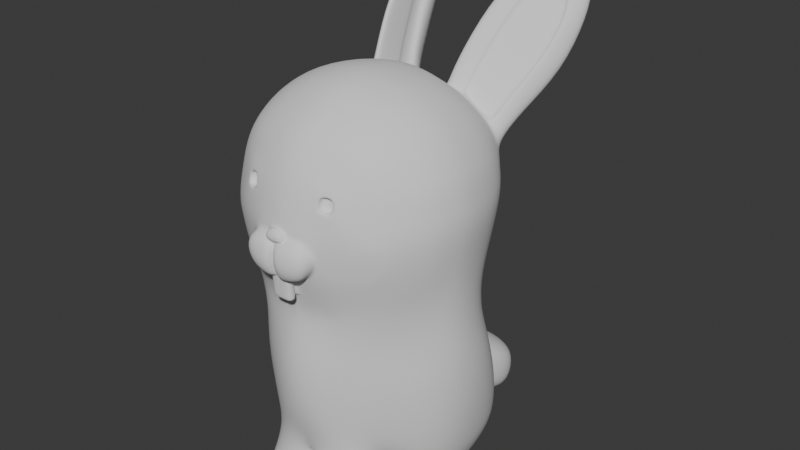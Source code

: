# Source: GlendaBlenda.blend  (saved by Blender 4.3.34; exported with 4.5.12 LTS)
import bpy
from mathutils import Matrix  # noqa: F401  (used for matrix-valued properties, if any)

bpy.ops.wm.read_factory_settings(use_empty=True)
scene = bpy.context.scene
scene.name = 'Scene'

# ---- collections
col_glendacollection = bpy.data.collections.new('GlendaCollection'); scene.collection.children.link(col_glendacollection)

# ---- world
world_world = bpy.data.worlds.new('World'); scene.world = world_world
world_world.use_nodes = True; world_world.node_tree.nodes.clear()
_N = world_world.node_tree.nodes; _L = world_world.node_tree.links
n0 = _N.new('ShaderNodeOutputWorld'); n0.name = 'World Output'; n0.location = (300, 300)
n1 = _N.new('ShaderNodeBackground'); n1.name = 'Background'; n1.location = (10, 300)
n1.inputs[0].default_value = (0.05088, 0.05088, 0.05088, 1.0)
_L.new(n1.outputs[0], n0.inputs[0])
n0.is_active_output = True
world_world.color = (0.05088, 0.05088, 0.05088)
world_world.sun_shadow_jitter_overblur = 0.0

# ---- meshes
me_glenda = bpy.data.meshes.new('Glenda')
me_glenda.from_pydata([(-0.146, 0.1782, 0.7607), (-0.1586, 0.144, 0.467), (-0.1502, -0.1502, 0.7894), (-0.1488, -0.1627, 0.4814), (-0.08779, 0.1863, 0.7944), (0.0, 0.1715, 0.8247), (0.0, 0.22, 0.481), (-0.1033, 0.1834, 0.4687), (-0.1762, 0.1653, 0.5497), (-0.1884, 0.1754, 0.6395), (-0.1725, 0.1859, 0.6968), (-0.1721, -0.08909, 0.8114), (-0.1831, 0.0, 0.8224), (-0.172, 0.08906, 0.8114), (-0.2101, 0.08896, 0.4613), (-0.2335, -0.001613, 0.4452), (-0.1887, -0.1093, 0.4762), (-0.1798, -0.1605, 0.5492), (-0.1946, -0.1646, 0.6393), (-0.1781, -0.1522, 0.7401), (0.0, -0.1831, 0.8224), (-0.1006, -0.1679, 0.8072), (-0.1006, -0.191, 0.4713), (0.0, -0.2108, 0.4562), (0.0, 0.2343, 0.7095), (0.0, 0.2521, 0.6393), (0.0, 0.2348, 0.5392), (-0.1136, 0.2145, 0.6892), (-0.1202, 0.2223, 0.6393), (-0.1137, 0.2076, 0.5457), (-0.2189, 0.09495, 0.7342), (-0.2348, 0.1001, 0.6393), (-0.2189, 0.09495, 0.5443), (-0.2348, 0.0, 0.7393), (-0.2521, 0.0, 0.6393), (-0.235, 2.98e-08, 0.5392), (-0.2189, -0.09495, 0.7342), (-0.2348, -0.1001, 0.6393), (-0.2189, -0.09495, 0.5443), (-0.09491, -0.2004, 0.7204), (-0.09673, -0.2048, 0.6931), (-0.1174, -0.2091, 0.5466), (0.0, -0.2184, 0.7657), (0.0, -0.2481, 0.6494), (-0.1093, 0.09374, 0.8494), (-0.1157, 0.0, 0.8643), (-0.1095, -0.09385, 0.8494), (0.0, 0.1, 0.8741), (0.0, 0.0, 0.8914), (0.0, -0.1001, 0.8741), (-0.1322, -0.1732, 0.3158), (-0.2438, -0.005739, 0.3126), (-0.09402, 0.2081, 0.3141), (0.0, -0.2338, 0.3093), (0.0, 0.2271, 0.2997), (-0.08814, -0.05638, 0.004743), (-0.1453, -0.04407, 0.0), (-0.09991, 0.2019, 0.0), (0.0, -0.07241, 0.0), (0.0, 2.98e-08, 0.0), (0.0, 0.2216, 0.0), (-0.2251, 0.1394, 0.227), (-0.1855, -0.05177, 0.05133), (-0.08439, 0.252, 0.07331), (0.0, 0.2492, 0.03543), (-0.1189, -0.08075, 0.08338), (0.0, -0.09853, 0.06793), (-0.2037, 0.149, 0.08991), (0.0, 0.09205, 0.0), (-0.2438, -0.001771, 0.2011), (0.0, -0.2242, 0.2212), (-0.1546, 0.0895, 0.0), (-0.2304, 0.1054, 0.3214), (-0.07419, 0.2634, 0.1659), (0.0, 0.2625, 0.1812), (-0.1171, -0.1624, 0.1417), (-0.1094, 0.2313, 0.2084), (-0.1159, 0.2291, 0.06456), (-0.06836, 0.4109, 0.01617), (0.0, 0.4352, 0.0), (-0.07087, 0.4149, 0.09055), (0.0, 0.4545, 0.09136), (0.0, 0.3754, 0.1492), (-0.09875, 0.3705, 0.1276), (-0.09858, 0.3532, 0.0), (0.0, 0.3433, -0.00747), (-0.08986, 0.2789, 0.05514), (0.0, 0.274, 0.01232), (0.0, 0.2982, 0.1791), (-0.08565, 0.2959, 0.1606), (-0.1202, -0.1661, 0.1948), (-0.1322, -0.06089, 0.07824), (-0.12, -0.1185, 0.0), (0.0, -0.1016, 0.08473), (0.0, -0.1976, 0.1515), (-0.1361, -0.2134, 0.0), (-0.002627, -0.1295, 0.0), (-0.009663, -0.2244, 0.0), (-0.1238, -0.0925, 0.03269), (-0.124, -0.1707, 0.07954), (-0.009684, -0.2019, 0.08083), (-0.003883, -0.1118, 0.02547), (-0.04012, 0.1674, 0.8144), (-0.04818, 0.2134, 0.4778), (-0.05147, -0.1776, 0.8169), (-0.04455, -0.2054, 0.4617), (-0.04578, 0.2102, 0.7444), (-0.06261, 0.2428, 0.6393), (-0.05934, 0.2265, 0.5425), (-0.07602, -0.2071, 0.7217), (-0.07674, -0.2118, 0.6938), (-0.05697, -0.2313, 0.5621), (-0.05421, 0.09741, 0.8662), (-0.05695, 0.0, 0.8828), (-0.0544, -0.0975, 0.8662), (-0.05161, -0.2227, 0.3162), (-0.04748, 0.2245, 0.3077), (-0.04748, -0.06949, 0.0), (-0.05973, 2.98e-08, 0.0), (-0.04748, 0.2191, 0.0), (-0.05578, 0.2347, 0.02948), (-0.07009, -0.08043, 0.0737), (-0.05846, 0.09077, 0.0), (-0.06259, -0.2088, 0.2092), (-0.05475, 0.2474, 0.2182), (-0.05778, -0.09149, 0.08405), (-0.06127, -0.1979, 0.1523), (-0.06131, -0.108, 0.0), (-0.0729, -0.2576, 0.0), (-0.06343, -0.0862, 0.02908), (-0.07039, -0.203, 0.08589), (-0.1632, 0.1493, 0.7728), (-0.08436, 0.1632, 0.8094), (-0.1866, 0.1751, 0.6771), (-0.02963, 0.2296, 0.7135), (-0.1162, 0.2185, 0.6722), (-0.03092, 0.1638, 0.823), (-0.2193, 0.3837, 1.016), (-0.1679, 0.3788, 1.044), (-0.2204, 0.4066, 0.9715), (-0.1769, 0.4114, 1.003), (-0.1307, 0.3659, 1.052), (-0.1281, 0.3956, 1.018), (-0.04918, 0.1894, 0.8626), (-0.09441, 0.2075, 0.8404), (-0.1161, 0.2545, 0.7718), (-0.06586, 0.2366, 0.8005), (-0.1622, 0.2193, 0.8049), (-0.1764, 0.2405, 0.7528), (-0.07572, 0.2529, 0.9623), (-0.1391, 0.3338, 0.8518), (-0.2165, 0.3192, 0.8248), (-0.1156, 0.2752, 0.932), (-0.08976, 0.3026, 0.8921), (-0.1977, 0.2904, 0.8838), (-0.0998, 0.3313, 1.029), (-0.1597, 0.3847, 0.934), (-0.2248, 0.3788, 0.912), (-0.1488, 0.3622, 1.019), (-0.1121, 0.368, 0.9724), (-0.2029, 0.3624, 0.9758), (-0.1562, 0.1656, 0.7557), (-0.08423, 0.1736, 0.8024), (-0.09068, 0.1995, 0.8472), (-0.1747, 0.2135, 0.8057), (-0.1124, 0.2656, 0.9413), (-0.2088, 0.2847, 0.8859), (-0.146, 0.3564, 1.032), (-0.2136, 0.3589, 0.9817), (-0.08472, 0.1802, 0.7963), (-0.1512, 0.1718, 0.7582), (-0.09251, 0.2034, 0.8438), (-0.1686, 0.2163, 0.8053), (-0.114, 0.2703, 0.9367), (-0.2033, 0.2874, 0.8849), (-0.1474, 0.3592, 1.026), (-0.2083, 0.3606, 0.9788), (-0.08111, 0.1784, 0.807), (-0.05892, 0.2147, 0.7623), (-0.1605, 0.1772, 0.767), (-0.0422, 0.1721, 0.8245), (-0.111, 0.2125, 0.7134), (-0.1673, 0.2004, 0.7196), (-0.08651, 0.1893, 0.8027), (-0.1495, 0.1879, 0.7708), (-0.1551, 0.1825, 0.7688), (-0.08377, 0.1838, 0.8049), (-0.1247, -0.1886, 0.751), (-0.1403, -0.2091, 0.6393), (-0.03707, -0.2159, 0.7599), (-0.06045, -0.2427, 0.6289), (-0.09955, -0.2102, 0.7229), (-0.1023, -0.2179, 0.6911), (-0.07618, -0.2194, 0.7239), (-0.07719, -0.2268, 0.692), (-0.09989, -0.2157, 0.6922), (-0.09814, -0.2084, 0.7212), (-0.07736, -0.2163, 0.7228), (-0.07799, -0.2232, 0.6927), (-0.06318, -0.2404, 0.6393), (-0.0612, -0.2303, 0.5536), (-0.05923, -0.2582, 0.5618), (-0.06102, -0.2647, 0.6213), (0.0, -0.2573, 0.6241), (0.0, -0.2475, 0.5679), (-0.1512, -0.1923, 0.5923), (-0.08415, -0.2289, 0.5973), (-0.07896, -0.2314, 0.5979), (0.0, -0.2538, 0.5891), (-0.07822, -0.2588, 0.5951), (-0.03981, -0.2413, 0.6711), (0.0, -0.2432, 0.6911), (-0.0189, -0.2434, 0.675), (0.0, -0.2222, 0.5055), (-0.05347, -0.2181, 0.5069), (-0.02677, -0.2202, 0.5104), (-0.04259, -0.2457, 0.6449), (-0.01874, -0.2492, 0.6433), (-0.04163, -0.2325, 0.5492), (-0.0267, -0.2351, 0.5488), (-0.04043, -0.2447, 0.6346), (-0.02361, -0.2474, 0.6346), (-0.03934, -0.2328, 0.5554), (-0.02271, -0.2372, 0.5522), (-0.04471, -0.2673, 0.6262), (-0.02085, -0.2562, 0.6263), (-0.04487, -0.26, 0.553), (-0.02352, -0.2515, 0.5512), (-0.05092, -0.2751, 0.5877), (-0.02567, -0.2794, 0.5837), (-0.02164, -0.248, 0.6488), (0.0, -0.2483, 0.6537), (-0.02379, -0.2702, 0.6254), (0.0, -0.2543, 0.62), (-0.01943, -0.2476, 0.6345), (0.0, -0.2596, 0.6511), (0.0, -0.2672, 0.6372), (0.0, -0.2646, 0.627), (-0.01766, -0.2612, 0.644), (-0.01794, -0.2633, 0.6296), (-0.01991, -0.2648, 0.6373), (-0.008972, -0.2482, 0.6535), (-0.02043, -0.2357, 0.5485), (-0.02002, -0.2377, 0.5528), (-0.004478, -0.272, 0.6202), (-0.00502, -0.2528, 0.5531), (-0.00487, -0.2764, 0.5859), (-0.006685, -0.2482, 0.6496), (-0.007785, -0.2568, 0.6251), (-0.005568, -0.2664, 0.6372), (-0.005176, -0.2599, 0.6511), (-0.005715, -0.2642, 0.6278), (-0.01987, -0.226, 0.5208), (-0.02051, -0.2358, 0.5528), (-0.005365, -0.2642, 0.5541), (-0.01949, -0.2379, 0.5472), (-0.02583, -0.235, 0.5515), (0.0, -0.2525, 0.5564), (-0.02924, -0.2626, 0.5503), (-0.02281, -0.2322, 0.5028), (-0.02356, -0.2499, 0.5028), (-0.01484, -0.2328, 0.5028), (-0.005368, -0.2509, 0.5028), (0.0, -0.2338, 0.5028), (0.0, -0.2508, 0.5028), (-0.01641, -0.2336, 0.521), (-0.0227, -0.2373, 0.548), (-0.0235, -0.2514, 0.5502), (-0.005015, -0.2528, 0.552), (0.0, -0.2524, 0.5553), (0.0, -0.2339, 0.5091), (-0.01567, -0.2328, 0.5089), (-0.02325, -0.2496, 0.5139), (-0.02265, -0.2325, 0.5139), (-0.005089, -0.2506, 0.5143), (0.0, -0.2505, 0.515), (-0.181, -0.04431, 0.818), (-0.2153, -0.05837, 0.457), (-0.2303, -0.04724, 0.7379), (-0.2469, -0.04979, 0.6404), (-0.2303, -0.04724, 0.5429), (-0.113, -0.04832, 0.8601), (0.0, -0.05143, 0.886), (-0.2071, -0.09552, 0.3076), (-0.1111, -0.04631, 0.0), (0.0, -0.04583, 0.0), (-0.1639, -0.05114, 0.07996), (-0.2011, -0.08997, 0.1914), (-0.05195, -0.04411, 0.0), (-0.0561, -0.05015, 0.8777), (-0.1161, 0.2409, 0.1283), (-0.135, -0.1125, 0.1371), (-0.2247, 0.004887, 0.09671), (0.0, -0.1493, 0.1181), (-0.215, 0.1562, 0.1326), (-0.07419, 0.2577, 0.1196), (-0.07624, 0.4239, 0.05213), (0.0, 0.4567, 0.04492), (-0.1065, 0.3656, 0.0664), (-0.09357, 0.2866, 0.1074), (-0.1281, -0.12, 0.1128), (-0.006145, -0.177, 0.0), (-0.1369, -0.1648, 0.0003117), (-0.006783, -0.1564, 0.05315), (-0.1332, -0.1302, 0.05643), (-0.06711, -0.1828, 0.0), (-0.1845, -0.08003, 0.1018), (-0.01372, -0.2091, 0.4579), (-0.01873, -0.2201, 0.506), (0.0, -0.2202, 0.4969), (-0.01795, -0.2184, 0.4985), (-0.09958, -0.03473, 0.0), (-0.1544, 2.98e-08, 0.0), (-0.1289, -0.07337, 0.08189), (-0.07787, -0.05615, 0.0), (-0.2109, 0.02206, 0.06968), (-0.1799, -0.04118, 0.0854), (-0.09648, -0.09228, -0.0004302), (-0.1292, -0.07675, 0.002221), (-0.1728, -0.06993, 0.04402), (-0.13, -0.08892, 0.06478), (-0.1128, -0.08318, 0.0), (-0.1561, -0.0835, 0.05721), (-0.1089, 0.2155, 0.02942), (0.0, 0.24, 0.01502), (-0.07105, -0.07277, 0.04343), (-0.19, 0.0005045, 0.02748), (0.0, -0.09102, 0.03294), (-0.1865, 0.1179, 0.03383), (-0.04978, 0.2315, 0.01204), (-0.0574, -0.07768, 0.03401), (-0.08581, -0.06094, 0.04938), (-0.1769, -0.04448, 0.02366), (-0.1389, -0.1015, 0.03053), (-0.09438, -0.09681, 0.04211), (-0.1584, -0.07938, 0.02257), (-0.1057, -0.2049, 0.7323), (-0.06879, -0.232, 0.6796), (-0.1102, -0.2173, 0.6795), (-0.06651, -0.2185, 0.7335), (0.0, -0.2279, 0.3922), (-0.1028, -0.187, 0.3981), (-0.1712, -0.1218, 0.3952), (-0.04785, -0.2148, 0.3937), (-0.2407, -0.003689, 0.3734), (-0.1537, 0.1483, 0.3927), (-0.2095, -0.07238, 0.3795), (-0.09968, 0.1904, 0.408), (-0.2182, 0.09049, 0.3839), (-0.1393, -0.1587, 0.4212), (0.0, 0.2166, 0.404), (-0.04557, 0.2124, 0.408), (-0.1782, 0.1843, 0.7395), (-0.02057, 0.1942, 0.776), (-0.0634, 0.2722, 0.9322), (-0.2358, 0.3667, 0.944), (-0.2279, 0.3012, 0.8494), (0.0, 0.1957, 0.7804), (-0.1885, 0.2257, 0.7746), (-0.09309, 0.3533, 0.9993), (-0.02809, 0.1926, 0.7769), (-0.1273, 0.3928, 1.046), (-0.1751, 0.4098, 1.042), (-0.1844, 0.1488, 0.7292), (-0.05104, 0.2072, 0.8401), (-0.0395, 0.2044, 0.792), (-0.1752, 0.1629, 0.7294), (-0.2273, 0.3997, 1.006), (-0.1554, 0.1729, 0.3199), (-0.1342, 0.1543, 0.0), (0.0, 0.1675, 0.0), (-0.1608, 0.1984, 0.2155), (-0.1606, 0.1999, 0.07515), (-0.05206, 0.1655, 0.0), (-0.1619, 0.2078, 0.1323), (-0.1504, 0.1788, 0.03147), (-0.1864, -0.1584, 0.6897), (-0.2269, 0.0975, 0.6868), (-0.2435, 0.0, 0.6893), (-0.2269, -0.0975, 0.6868), (-0.1325, -0.1988, 0.6951), (-0.03815, -0.2326, 0.715), (-0.1048, -0.2123, 0.7059), (-0.07293, -0.224, 0.708), (-0.09852, -0.2017, 0.7066), (-0.07368, -0.2104, 0.7079), (-0.07476, -0.2208, 0.7079), (-0.1019, -0.211, 0.7065), (-0.2386, -0.04851, 0.6892), (-0.1126, -0.2088, 0.7038), (-0.06239, -0.2266, 0.7081), (0.0, -0.2346, 0.7235)], [], [(134, 107, 28, 135), (107, 108, 29, 28), (108, 103, 7, 29), (29, 7, 1, 8), (28, 29, 8, 9), (135, 28, 9, 133), (159, 156, 140, 142), (167, 155, 141, 138), (377, 31, 34, 378), (31, 32, 35, 34), (388, 279, 37, 379), (279, 280, 38, 37), (131, 363, 30, 13), (339, 390, 381, 189), (9, 8, 32, 31), (8, 1, 14, 32), (32, 14, 15, 35), (280, 277, 16, 38), (38, 16, 3, 17), (37, 38, 17, 18), (379, 37, 18, 376), (11, 36, 19, 2), (276, 278, 36, 11), (13, 30, 33, 12), (189, 381, 391, 42), (220, 190, 202, 224), (2, 19, 187, 21), (376, 18, 188, 380), (17, 3, 22, 41), (200, 214, 215, 218), (104, 189, 42, 20), (112, 113, 48, 47), (289, 114, 49, 282), (131, 13, 44, 132), (13, 12, 45, 44), (276, 11, 46, 281), (11, 2, 21, 46), (114, 104, 20, 49), (136, 112, 47, 5), (330, 325, 314, 117), (329, 324, 60, 119), (375, 323, 57, 369), (3, 349, 341, 22), (277, 15, 344, 346), (292, 294, 67, 315), (51, 72, 61, 69), (116, 351, 350, 54), (105, 343, 340, 23, 307), (288, 118, 59, 285), (373, 119, 60, 370), (332, 56, 318, 335), (306, 292, 315, 316), (374, 290, 77, 372), (1, 345, 348, 14), (304, 98, 92, 302), (115, 50, 90, 123), (116, 54, 74, 124), (1, 7, 347, 345), (368, 52, 76, 371), (14, 348, 344, 15), (283, 51, 69, 287), (326, 328, 71, 312), (118, 122, 68, 59), (77, 63, 64, 120), (76, 124, 74, 73), (298, 83, 80, 296), (290, 76, 73, 295), (296, 80, 81, 297), (85, 84, 78, 79), (83, 82, 81, 80), (89, 88, 82, 83), (87, 86, 84, 85), (299, 89, 83, 298), (295, 73, 89, 299), (64, 63, 86, 87), (73, 74, 88, 89), (300, 75, 90, 291), (125, 65, 313, 121), (126, 94, 70, 123), (305, 302, 92, 127), (303, 100, 97, 301), (130, 99, 95, 128), (129, 101, 96, 127), (125, 93, 101, 129), (126, 75, 99, 130), (293, 94, 100, 303), (300, 65, 98, 304), (94, 126, 130, 100), (65, 125, 129, 98), (98, 129, 127, 92), (100, 130, 128, 97), (301, 305, 127, 96), (75, 126, 123, 90), (93, 125, 121, 66), (312, 71, 122, 118), (52, 116, 124, 76), (53, 115, 123, 70), (369, 57, 119, 373), (311, 312, 118, 288), (22, 341, 343, 105), (103, 351, 347, 7), (323, 329, 119, 57), (327, 330, 117, 58), (132, 44, 112, 136), (46, 21, 104, 114), (281, 46, 114, 289), (44, 45, 113, 112), (21, 187, 189, 104), (41, 22, 214, 200), (384, 40, 110, 385), (5, 357, 353, 136), (26, 6, 103, 108), (25, 26, 108, 107), (24, 25, 107, 134), (162, 161, 131, 132), (161, 366, 363, 131), (27, 106, 134, 135), (10, 27, 135, 133), (102, 162, 132, 136), (106, 360, 353, 134), (138, 362, 367, 137), (141, 361, 362, 138), (168, 167, 138, 137), (155, 359, 361, 141), (156, 157, 139, 140), (157, 355, 367, 139), (182, 352, 358, 148), (181, 182, 148, 145), (180, 365, 364, 143), (184, 183, 144, 147), (177, 180, 143, 163), (178, 181, 145, 146), (148, 358, 356, 151), (145, 148, 151, 150), (143, 364, 354, 149), (147, 144, 152, 154), (163, 143, 149, 165), (146, 145, 150, 153), (151, 356, 355, 157), (150, 151, 157, 156), (149, 354, 359, 155), (154, 152, 158, 160), (165, 149, 155, 167), (153, 150, 156, 159), (169, 170, 161, 162), (186, 169, 162, 177), (185, 172, 164, 179), (173, 171, 163, 165), (172, 174, 166, 164), (175, 173, 165, 167), (174, 176, 168, 166), (176, 175, 167, 168), (160, 158, 175, 176), (154, 160, 176, 174), (158, 152, 173, 175), (147, 154, 174, 172), (152, 144, 171, 173), (184, 147, 172, 185), (183, 4, 169, 186), (4, 0, 170, 169), (144, 183, 186, 171), (0, 184, 185, 170), (170, 185, 179, 161), (171, 186, 177, 163), (106, 27, 181, 178), (162, 102, 180, 177), (0, 4, 183, 184), (102, 360, 365, 180), (27, 10, 182, 181), (10, 366, 352, 182), (382, 191, 336, 389), (191, 193, 339, 336), (194, 192, 338, 337), (383, 194, 337, 390), (387, 196, 191, 382), (196, 197, 193, 191), (198, 195, 192, 194), (386, 198, 194, 383), (385, 110, 198, 386), (110, 40, 195, 198), (39, 109, 197, 196), (384, 39, 196, 387), (247, 217, 238, 250), (222, 111, 200, 218), (207, 190, 199, 206), (246, 254, 204, 208), (207, 111, 201, 209), (271, 270, 263, 261), (190, 207, 209, 202), (188, 206, 199), (244, 246, 208, 233), (111, 207, 206, 200), (202, 209, 228, 224), (212, 241, 231, 211), (214, 22, 105), (213, 308, 310, 309), (219, 215, 252, 242), (224, 228, 229, 232), (111, 222, 226, 201), (222, 256, 258, 226), (209, 201, 226, 228), (228, 226, 258, 229), (253, 256, 219, 242), (256, 222, 218, 219), (190, 220, 216, 199), (220, 221, 230, 216), (217, 234, 240, 238), (221, 220, 224, 232), (41, 200, 206), (247, 43, 231, 241), (248, 225, 232, 244), (234, 217, 230, 221), (225, 234, 221, 232), (249, 236, 235, 250), (249, 240, 239, 251), (234, 225, 239, 240), (248, 203, 237, 251), (225, 248, 251, 239), (236, 249, 251, 237), (240, 249, 250, 238), (203, 248, 244, 233), (217, 247, 241, 230), (266, 255, 265), (232, 229, 246, 244), (273, 271, 261, 259), (229, 258, 254, 246), (43, 247, 250, 235), (210, 216, 230, 212), (241, 212, 230), (218, 215, 219), (252, 215, 308), (255, 242, 252, 265), (245, 257, 204, 254), (261, 263, 264, 262), (223, 227, 258, 256), (243, 223, 256, 253), (227, 245, 254, 258), (259, 261, 262, 260), (274, 272, 260, 262), (272, 273, 259, 260), (275, 274, 262, 264), (257, 245, 268, 269), (227, 223, 266, 267), (245, 227, 267, 268), (223, 243, 255, 266), (242, 255, 243, 253), (269, 268, 274, 275), (267, 266, 273, 272), (268, 267, 272, 274), (266, 265, 271, 273), (271, 265, 252, 308), (45, 281, 289, 113), (314, 311, 288, 117), (50, 283, 287, 90), (291, 306, 316, 313), (284, 55, 317, 321), (117, 288, 285, 58), (16, 277, 346, 342), (12, 276, 281, 45), (113, 289, 282, 48), (12, 33, 278, 276), (35, 15, 277, 280), (34, 35, 280, 279), (378, 34, 279, 388), (90, 287, 306, 291), (97, 128, 305, 301), (75, 300, 304, 99), (93, 293, 303, 101), (101, 303, 301, 96), (128, 95, 302, 305), (65, 300, 291, 313), (63, 295, 299, 86), (86, 299, 298, 84), (78, 296, 297, 79), (77, 290, 295, 63), (84, 298, 296, 78), (99, 304, 302, 95), (371, 76, 290, 374), (287, 69, 292, 306), (69, 61, 294, 292), (308, 213, 270, 271), (307, 310, 214, 105), (309, 310, 307, 23), (214, 310, 308, 215), (284, 56, 312, 311), (331, 55, 314, 325), (332, 62, 315, 326), (286, 91, 313, 316), (55, 284, 311, 314), (62, 286, 316, 315), (333, 335, 318, 321), (334, 333, 321, 317), (56, 284, 321, 318), (286, 62, 319, 322), (91, 286, 322, 320), (331, 91, 320, 334), (55, 331, 334, 317), (320, 322, 333, 334), (322, 319, 335, 333), (56, 332, 326, 312), (91, 331, 325, 313), (66, 121, 330, 327), (77, 120, 329, 323), (315, 67, 328, 326), (62, 332, 335, 319), (372, 77, 323, 375), (120, 64, 324, 329), (121, 313, 325, 330), (337, 338, 188, 199), (389, 336, 187, 380), (390, 337, 210, 381), (336, 339, 189, 187), (342, 346, 283, 50), (344, 348, 72, 51), (341, 349, 342, 50), (340, 343, 115, 53), (346, 344, 51, 283), (67, 372, 375, 328), (61, 371, 374, 294), (343, 341, 50, 115), (349, 3, 16, 342), (18, 205, 188), (205, 17, 41), (17, 205, 18), (41, 206, 188, 205), (52, 347, 351, 116), (350, 351, 103, 6), (355, 356, 166, 168), (367, 362, 140, 139), (359, 354, 153, 159), (362, 361, 142, 140), (365, 360, 106, 178), (338, 389, 380, 188), (356, 358, 164, 166), (352, 366, 161, 179), (353, 360, 102, 136), (363, 366, 10, 133), (367, 355, 168, 137), (361, 359, 159, 142), (358, 352, 179, 164), (354, 364, 146, 153), (364, 365, 178, 146), (353, 357, 24, 134), (348, 345, 368, 72), (71, 369, 373, 122), (72, 368, 371, 61), (294, 374, 372, 67), (122, 373, 370, 68), (328, 375, 369, 71), (368, 345, 347, 52), (210, 337, 199, 216), (30, 363, 133, 377), (33, 378, 388, 278), (40, 384, 387, 195), (109, 385, 386, 197), (197, 386, 383, 193), (195, 387, 382, 192), (193, 383, 390, 339), (192, 382, 389, 338), (39, 384, 385, 109), (19, 376, 380, 187), (36, 379, 376, 19), (278, 388, 379, 36), (30, 377, 378, 33), (377, 133, 9, 31), (391, 381, 210, 212, 211)])
me_glenda.polygons.foreach_set('use_smooth', [True] * 366)
me_glenda.update()

# ---- objects
ob_glenda = bpy.data.objects.new('Glenda', me_glenda)
ob_tooth_support = bpy.data.objects.new('Tooth Support', None)
ob_eye_size = bpy.data.objects.new('Eye Size', None)

# ---- transforms, parenting, visibility, modifiers, constraints
ob_glenda.location = (0.0, 0.0, 0.0)
_vg = ob_glenda.vertex_groups.new(name='Eye')
_vg = ob_glenda.vertex_groups.new(name='ToothSupport')
_m = ob_glenda.modifiers.new('Mirror', 'MIRROR')
_m.use_clip = True
_m = ob_glenda.modifiers.new('Subdivision', 'SUBSURF')
_m.levels = 2
ob_tooth_support.parent = ob_glenda
ob_tooth_support.location = (0.0, -0.2296, 0.51)
ob_tooth_support.rotation_euler = (1.571, -0.0, 0.0)
ob_tooth_support.lock_location = (True, True, False)
ob_tooth_support.lock_rotation = (True, True, True)
ob_tooth_support.lock_scale = (True, True, True)
ob_tooth_support.empty_display_type = 'CIRCLE'
ob_tooth_support.empty_display_size = 0.04
ob_tooth_support.show_name = True
_c = ob_tooth_support.constraints.new('LIMIT_LOCATION'); _c.name = 'Limit Location'
_c.owner_space = 'LOCAL'
_c.use_min_z = True
_c.use_max_z = True
_c.min_z = 0.5
_c.max_z = 0.51
ob_eye_size.parent = ob_glenda
ob_eye_size.location = (-0.0897, -0.2224, 0.7087)
ob_eye_size.rotation_euler = (-0.2562, 0.05667, -0.393)
ob_eye_size.lock_location = (True, True, True)
ob_eye_size.lock_rotation = (True, True, True)
ob_eye_size.empty_display_type = 'CIRCLE'
ob_eye_size.empty_display_size = 0.015
ob_eye_size.show_name = True
_c = ob_eye_size.constraints.new('LIMIT_SCALE'); _c.name = 'Limit Scale'
_c.use_min_x = True
_c.use_min_y = True
_c.use_min_z = True
_c.use_max_x = True
_c.use_max_y = True
_c.use_max_z = True
_c.min_x = 1.0
_c.min_y = 1.0
_c.min_z = 1.0
_c.max_x = 2.0
_c.max_y = 2.0
_c.max_z = 2.0

# ---- collection membership
col_glendacollection.objects.link(ob_glenda)
col_glendacollection.objects.link(ob_tooth_support)
col_glendacollection.objects.link(ob_eye_size)

# ---- scene / render settings (as saved in the file)
scene.frame_start = 1; scene.frame_end = 250; scene.frame_set(12)
scene.render.engine = 'BLENDER_EEVEE_NEXT'
bpy.context.view_layer.update()

# ---- added for rendering (the .blend has no active camera and no usable light): camera, sun
cam_auto = bpy.data.cameras.new('AutoCamera')
cam_auto.lens = 50.0
cam_auto.sensor_width = 36.0
cam_auto.clip_end = 1000.0
ob_auto_camera = bpy.data.objects.new('AutoCamera', cam_auto)
scene.collection.objects.link(ob_auto_camera)
ob_auto_camera.location = (1.2817, -1.44939, 1.54774)
ob_auto_camera.rotation_euler = (1.09748, -7.21219e-08, 0.694738)
scene.camera = ob_auto_camera
light_auto_sun = bpy.data.lights.new('AutoSun', 'SUN')
light_auto_sun.energy = 3.0
light_auto_sun.angle = 0.0523599
ob_auto_sun = bpy.data.objects.new('AutoSun', light_auto_sun)
scene.collection.objects.link(ob_auto_sun)
ob_auto_sun.rotation_euler = (0.872665, 0.174533, 0.523599)
bpy.context.view_layer.update()
